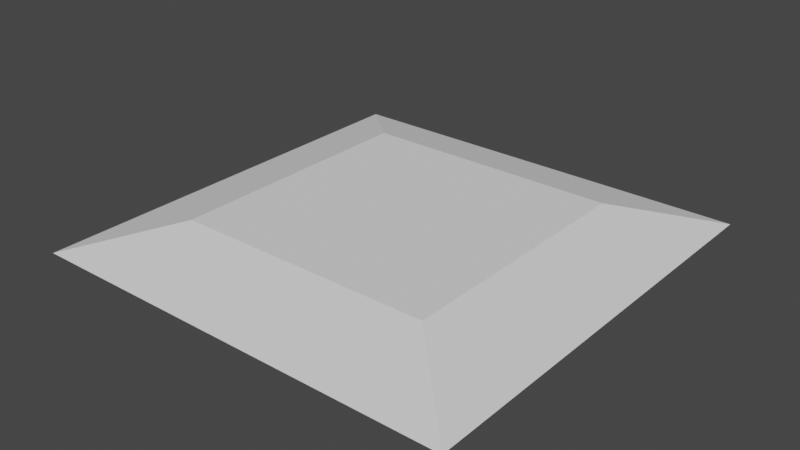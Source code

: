 # Source: PressurePlate.blend  (saved by Blender 2.93.20; exported with 4.5.12 LTS)
import bpy
from mathutils import Matrix  # noqa: F401  (used for matrix-valued properties, if any)

bpy.ops.wm.read_factory_settings(use_empty=True)
scene = bpy.context.scene
scene.name = 'Scene'

# ---- collections
col_collection = bpy.data.collections.new('Collection'); scene.collection.children.link(col_collection)

# ---- world
world_world = bpy.data.worlds.new('World'); scene.world = world_world
world_world.use_nodes = True; world_world.node_tree.nodes.clear()
_N = world_world.node_tree.nodes; _L = world_world.node_tree.links
n0 = _N.new('ShaderNodeOutputWorld'); n0.name = 'World Output'; n0.location = (300, 300)
n1 = _N.new('ShaderNodeBackground'); n1.name = 'Background'; n1.location = (10, 300)
n1.inputs[0].default_value = (0.05088, 0.05088, 0.05088, 1.0)
_L.new(n1.outputs[0], n0.inputs[0])
n0.is_active_output = True
world_world.color = (0.05088, 0.05088, 0.05088)
world_world.use_sun_shadow = False
world_world.sun_shadow_jitter_overblur = 0.0

# ---- meshes
me_cube = bpy.data.meshes.new('Cube')
me_cube.from_pydata([(-1.6, -1.6, 0.0), (-0.96, -0.96, 0.2), (-1.6, 1.6, 0.0), (-0.96, 0.96, 0.2), (0.96, -0.96, 0.2), (0.96, 0.96, 0.2), (1.6, 1.6, 0.0), (1.6, -1.6, 0.0)], [], [(2, 6, 7, 0), (5, 3, 1, 4), (1, 3, 2, 0), (3, 5, 6, 2), (5, 4, 7, 6), (4, 1, 0, 7)])
_uv = me_cube.uv_layers.new(name='UVMap')
_uv.uv.foreach_set('vector', [0.125, 0.5, 0.375, 0.5, 0.375, 0.75, 0.125, 0.75, 0.6478, 0.5228, 0.8522, 0.5228, 0.8522, 0.7272, 0.6478, 0.7272, 0.8522, 0.7272, 0.8522, 0.5228, 0.875, 0.5, 0.875, 0.75, 0.8522, 0.5228, 0.6478, 0.5228, 0.625, 0.5, 0.875, 0.5, 0.6478, 0.5228, 0.6478, 0.7272, 0.625, 0.75, 0.625, 0.5, 0.6478, 0.7272, 0.8522, 0.7272, 0.875, 0.75, 0.625, 0.75])
me_cube.use_remesh_fix_poles = True
me_cube.use_remesh_preserve_attributes = False
me_cube.update()

# ---- objects
ob_cube_001 = bpy.data.objects.new('Cube.001', me_cube)

# ---- transforms, parenting, visibility, modifiers, constraints
ob_cube_001.location = (0.0, 0.0, 0.0)

# ---- collection membership
col_collection.objects.link(ob_cube_001)

# ---- scene / render settings (as saved in the file)
scene.frame_start = 1; scene.frame_end = 250; scene.frame_set(0)
scene.render.engine = 'BLENDER_EEVEE_NEXT'
scene.cycles.use_denoising = False
scene.cycles.samples = 128
scene.cycles.sampling_pattern = 'TABULATED_SOBOL'
scene.cycles.use_adaptive_sampling = False
scene.cycles.use_light_tree = False
scene.view_settings.view_transform = 'Filmic'
bpy.context.view_layer.update()

# ---- added for rendering (the .blend has no active camera and no usable light): camera, sun
cam_auto = bpy.data.cameras.new('AutoCamera')
cam_auto.lens = 50.0
cam_auto.sensor_width = 36.0
cam_auto.clip_end = 1000.0
ob_auto_camera = bpy.data.objects.new('AutoCamera', cam_auto)
scene.collection.objects.link(ob_auto_camera)
ob_auto_camera.location = (4.19118, -5.02941, 3.45294)
ob_auto_camera.rotation_euler = (1.09748, -7.21219e-08, 0.694738)
scene.camera = ob_auto_camera
light_auto_sun = bpy.data.lights.new('AutoSun', 'SUN')
light_auto_sun.energy = 3.0
light_auto_sun.angle = 0.0523599
ob_auto_sun = bpy.data.objects.new('AutoSun', light_auto_sun)
scene.collection.objects.link(ob_auto_sun)
ob_auto_sun.rotation_euler = (0.872665, 0.174533, 0.523599)
bpy.context.view_layer.update()
